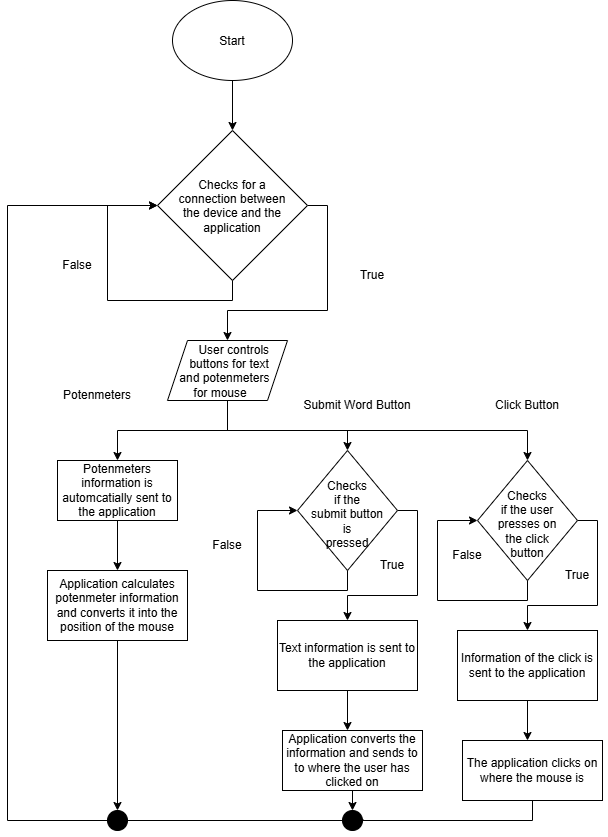

The diagram above was exported from draw.io. Its source (the exported page's mxGraphModel, read from the mxfile embedded in the PNG):
<mxGraphModel dx="1333" dy="867" grid="1" gridSize="10" guides="1" tooltips="1" connect="1" arrows="1" fold="1" page="1" pageScale="1" pageWidth="850" pageHeight="1100" math="0" shadow="0">
  <root>
    <mxCell id="0" />
    <mxCell id="1" parent="0" />
    <mxCell id="ScW2x1_SqqeFWT6i2e52-35" edge="1" parent="1" source="ScW2x1_SqqeFWT6i2e52-1" style="edgeStyle=orthogonalEdgeStyle;rounded=0;orthogonalLoop=1;jettySize=auto;html=1;exitX=0.5;exitY=1;exitDx=0;exitDy=0;entryX=0.5;entryY=0;entryDx=0;entryDy=0;" target="ScW2x1_SqqeFWT6i2e52-8">
      <mxGeometry relative="1" as="geometry" />
    </mxCell>
    <mxCell id="ScW2x1_SqqeFWT6i2e52-1" parent="1" style="ellipse;whiteSpace=wrap;html=1;shapeInside=1;" value="Start" vertex="1">
      <mxGeometry height="80" width="120" x="195" y="80" as="geometry" />
    </mxCell>
    <mxCell id="ScW2x1_SqqeFWT6i2e52-12" edge="1" parent="1" source="ScW2x1_SqqeFWT6i2e52-4" style="edgeStyle=orthogonalEdgeStyle;rounded=0;orthogonalLoop=1;jettySize=auto;html=1;exitX=0.5;exitY=1;exitDx=0;exitDy=0;" target="ScW2x1_SqqeFWT6i2e52-11">
      <mxGeometry relative="1" as="geometry" />
    </mxCell>
    <mxCell id="ScW2x1_SqqeFWT6i2e52-15" edge="1" parent="1" source="ScW2x1_SqqeFWT6i2e52-4" style="edgeStyle=orthogonalEdgeStyle;rounded=0;orthogonalLoop=1;jettySize=auto;html=1;exitX=0.5;exitY=1;exitDx=0;exitDy=0;" target="ScW2x1_SqqeFWT6i2e52-14">
      <mxGeometry relative="1" as="geometry">
        <Array as="points">
          <mxPoint x="250" y="510" />
          <mxPoint x="370" y="510" />
        </Array>
      </mxGeometry>
    </mxCell>
    <mxCell id="ScW2x1_SqqeFWT6i2e52-26" edge="1" parent="1" source="ScW2x1_SqqeFWT6i2e52-4" style="edgeStyle=orthogonalEdgeStyle;rounded=0;orthogonalLoop=1;jettySize=auto;html=1;exitX=0.5;exitY=1;exitDx=0;exitDy=0;">
      <mxGeometry relative="1" as="geometry">
        <mxPoint x="550" y="540" as="targetPoint" />
      </mxGeometry>
    </mxCell>
    <mxCell id="ScW2x1_SqqeFWT6i2e52-4" parent="1" style="shape=parallelogram;perimeter=parallelogramPerimeter;whiteSpace=wrap;html=1;shapeInside=1;fixedSize=1;" value="User controls buttons for text and potenmeters for mouse" vertex="1">
      <mxGeometry height="60" width="120" x="190" y="420" as="geometry" />
    </mxCell>
    <mxCell id="ScW2x1_SqqeFWT6i2e52-33" edge="1" parent="1" source="ScW2x1_SqqeFWT6i2e52-8" style="edgeStyle=orthogonalEdgeStyle;rounded=0;orthogonalLoop=1;jettySize=auto;html=1;exitX=1;exitY=0.5;exitDx=0;exitDy=0;entryX=0.5;entryY=0;entryDx=0;entryDy=0;" target="ScW2x1_SqqeFWT6i2e52-4">
      <mxGeometry relative="1" as="geometry" />
    </mxCell>
    <mxCell id="ScW2x1_SqqeFWT6i2e52-8" parent="1" style="rhombus;whiteSpace=wrap;html=1;shapeInside=1;" value="Checks for a connection between the device and the application" vertex="1">
      <mxGeometry height="150" width="150" x="180" y="210" as="geometry" />
    </mxCell>
    <mxCell id="ScW2x1_SqqeFWT6i2e52-17" edge="1" parent="1" source="ScW2x1_SqqeFWT6i2e52-11" style="edgeStyle=orthogonalEdgeStyle;rounded=0;orthogonalLoop=1;jettySize=auto;html=1;exitX=0.5;exitY=1;exitDx=0;exitDy=0;entryX=0.5;entryY=0;entryDx=0;entryDy=0;" target="ScW2x1_SqqeFWT6i2e52-16">
      <mxGeometry relative="1" as="geometry" />
    </mxCell>
    <mxCell id="ScW2x1_SqqeFWT6i2e52-11" parent="1" style="rounded=0;whiteSpace=wrap;html=1;" value="Potenmeters information is automcatially sent to the application" vertex="1">
      <mxGeometry height="60" width="120" x="80" y="540" as="geometry" />
    </mxCell>
    <mxCell id="ScW2x1_SqqeFWT6i2e52-22" edge="1" parent="1" source="ScW2x1_SqqeFWT6i2e52-14" style="edgeStyle=orthogonalEdgeStyle;rounded=0;orthogonalLoop=1;jettySize=auto;html=1;exitX=1;exitY=0.5;exitDx=0;exitDy=0;entryX=0.5;entryY=0;entryDx=0;entryDy=0;" target="ScW2x1_SqqeFWT6i2e52-20">
      <mxGeometry relative="1" as="geometry" />
    </mxCell>
    <mxCell id="ScW2x1_SqqeFWT6i2e52-14" parent="1" style="rhombus;whiteSpace=wrap;html=1;shapeInside=1;" value="Checks if the submit button is pressed" vertex="1">
      <mxGeometry height="120" width="100" x="320" y="530" as="geometry" />
    </mxCell>
    <mxCell id="ScW2x1_SqqeFWT6i2e52-46" edge="1" parent="1" source="ScW2x1_SqqeFWT6i2e52-16" style="edgeStyle=orthogonalEdgeStyle;rounded=0;orthogonalLoop=1;jettySize=auto;html=1;exitX=0.5;exitY=1;exitDx=0;exitDy=0;entryX=0.5;entryY=0;entryDx=0;entryDy=0;" target="ScW2x1_SqqeFWT6i2e52-39">
      <mxGeometry relative="1" as="geometry" />
    </mxCell>
    <mxCell id="ScW2x1_SqqeFWT6i2e52-16" parent="1" style="rounded=0;whiteSpace=wrap;html=1;" value="Application calculates potenmeter information and converts it into the position of the mouse" vertex="1">
      <mxGeometry height="70" width="140" x="70" y="650" as="geometry" />
    </mxCell>
    <mxCell id="ScW2x1_SqqeFWT6i2e52-24" edge="1" parent="1" source="ScW2x1_SqqeFWT6i2e52-20" style="edgeStyle=orthogonalEdgeStyle;rounded=0;orthogonalLoop=1;jettySize=auto;html=1;exitX=0.5;exitY=1;exitDx=0;exitDy=0;">
      <mxGeometry relative="1" as="geometry">
        <mxPoint x="370" y="810" as="targetPoint" />
      </mxGeometry>
    </mxCell>
    <mxCell id="ScW2x1_SqqeFWT6i2e52-20" parent="1" style="rounded=0;whiteSpace=wrap;html=1;" value="Text information is sent to the application" vertex="1">
      <mxGeometry height="70" width="140" x="300" y="700" as="geometry" />
    </mxCell>
    <mxCell id="ScW2x1_SqqeFWT6i2e52-21" edge="1" parent="1" source="ScW2x1_SqqeFWT6i2e52-14" style="edgeStyle=orthogonalEdgeStyle;rounded=0;orthogonalLoop=1;jettySize=auto;html=1;innerLoopWaypoints=1;exitX=0.5;exitY=1;exitDx=0;exitDy=0;entryX=0;entryY=0.5;entryDx=0;entryDy=0;" target="ScW2x1_SqqeFWT6i2e52-14">
      <mxGeometry relative="1" as="geometry">
        <Array as="points">
          <mxPoint x="370" y="670" />
          <mxPoint x="280" y="670" />
          <mxPoint x="280" y="590" />
        </Array>
      </mxGeometry>
    </mxCell>
    <mxCell id="ScW2x1_SqqeFWT6i2e52-45" edge="1" parent="1" source="ScW2x1_SqqeFWT6i2e52-25" style="edgeStyle=orthogonalEdgeStyle;rounded=0;orthogonalLoop=1;jettySize=auto;html=1;exitX=0.5;exitY=1;exitDx=0;exitDy=0;entryX=0.5;entryY=0;entryDx=0;entryDy=0;" target="ScW2x1_SqqeFWT6i2e52-42">
      <mxGeometry relative="1" as="geometry" />
    </mxCell>
    <mxCell id="ScW2x1_SqqeFWT6i2e52-25" parent="1" style="rounded=0;whiteSpace=wrap;html=1;" value="Application converts the information and sends to to where the user has clicked on" vertex="1">
      <mxGeometry height="60" width="140" x="305" y="810" as="geometry" />
    </mxCell>
    <mxCell id="ScW2x1_SqqeFWT6i2e52-27" edge="1" parent="1" source="ScW2x1_SqqeFWT6i2e52-28" style="edgeStyle=orthogonalEdgeStyle;rounded=0;orthogonalLoop=1;jettySize=auto;html=1;exitX=1;exitY=0.5;exitDx=0;exitDy=0;entryX=0.5;entryY=0;entryDx=0;entryDy=0;" target="ScW2x1_SqqeFWT6i2e52-30">
      <mxGeometry relative="1" as="geometry" />
    </mxCell>
    <mxCell id="ScW2x1_SqqeFWT6i2e52-28" parent="1" style="rhombus;whiteSpace=wrap;html=1;shapeInside=1;" value="Checks if the user presses on the click button" vertex="1">
      <mxGeometry height="120" width="100" x="500" y="540" as="geometry" />
    </mxCell>
    <mxCell id="ScW2x1_SqqeFWT6i2e52-29" edge="1" parent="1" source="ScW2x1_SqqeFWT6i2e52-30" style="edgeStyle=orthogonalEdgeStyle;rounded=0;orthogonalLoop=1;jettySize=auto;html=1;exitX=0.5;exitY=1;exitDx=0;exitDy=0;">
      <mxGeometry relative="1" as="geometry">
        <mxPoint x="550" y="820" as="targetPoint" />
      </mxGeometry>
    </mxCell>
    <mxCell id="ScW2x1_SqqeFWT6i2e52-30" parent="1" style="rounded=0;whiteSpace=wrap;html=1;" value="Information of the click is sent to the application" vertex="1">
      <mxGeometry height="70" width="140" x="480" y="710" as="geometry" />
    </mxCell>
    <mxCell id="ScW2x1_SqqeFWT6i2e52-31" edge="1" parent="1" source="ScW2x1_SqqeFWT6i2e52-28" style="edgeStyle=orthogonalEdgeStyle;rounded=0;orthogonalLoop=1;jettySize=auto;html=1;innerLoopWaypoints=1;exitX=0.5;exitY=1;exitDx=0;exitDy=0;entryX=0;entryY=0.5;entryDx=0;entryDy=0;" target="ScW2x1_SqqeFWT6i2e52-28">
      <mxGeometry relative="1" as="geometry">
        <Array as="points">
          <mxPoint x="550" y="680" />
          <mxPoint x="460" y="680" />
          <mxPoint x="460" y="600" />
        </Array>
      </mxGeometry>
    </mxCell>
    <mxCell id="ScW2x1_SqqeFWT6i2e52-44" edge="1" parent="1" source="ScW2x1_SqqeFWT6i2e52-32" style="edgeStyle=orthogonalEdgeStyle;rounded=0;orthogonalLoop=1;jettySize=auto;html=1;exitX=0.5;exitY=1;exitDx=0;exitDy=0;entryX=1;entryY=1;entryDx=0;entryDy=0;" target="ScW2x1_SqqeFWT6i2e52-42">
      <mxGeometry relative="1" as="geometry">
        <Array as="points">
          <mxPoint x="555" y="900" />
          <mxPoint x="382.1" y="900" />
        </Array>
      </mxGeometry>
    </mxCell>
    <mxCell id="ScW2x1_SqqeFWT6i2e52-32" parent="1" style="rounded=0;whiteSpace=wrap;html=1;" value="The application clicks on where the mouse is" vertex="1">
      <mxGeometry height="60" width="140" x="485" y="820" as="geometry" />
    </mxCell>
    <mxCell id="ScW2x1_SqqeFWT6i2e52-34" edge="1" parent="1" source="ScW2x1_SqqeFWT6i2e52-8" style="edgeStyle=orthogonalEdgeStyle;rounded=0;orthogonalLoop=1;jettySize=auto;html=1;innerLoopWaypoints=1;exitX=0.5;exitY=1;exitDx=0;exitDy=0;entryX=0;entryY=0.5;entryDx=0;entryDy=0;" target="ScW2x1_SqqeFWT6i2e52-8">
      <mxGeometry relative="1" as="geometry">
        <Array as="points">
          <mxPoint x="255" y="380" />
          <mxPoint x="130" y="380" />
          <mxPoint x="130" y="285" />
        </Array>
      </mxGeometry>
    </mxCell>
    <mxCell id="ScW2x1_SqqeFWT6i2e52-49" edge="1" parent="1" source="ScW2x1_SqqeFWT6i2e52-39" style="edgeStyle=orthogonalEdgeStyle;rounded=0;orthogonalLoop=1;jettySize=auto;html=1;exitX=0;exitY=0.5;exitDx=0;exitDy=0;entryX=0;entryY=0.5;entryDx=0;entryDy=0;" target="ScW2x1_SqqeFWT6i2e52-8">
      <mxGeometry relative="1" as="geometry">
        <Array as="points">
          <mxPoint x="30" y="900" />
          <mxPoint x="30" y="285" />
        </Array>
      </mxGeometry>
    </mxCell>
    <mxCell id="ScW2x1_SqqeFWT6i2e52-39" parent="1" style="ellipse;whiteSpace=wrap;html=1;shapeInside=1;aspect=fixed;gradientColor=none;fillColor=#000000;" value="" vertex="1">
      <mxGeometry height="20" width="20" x="130" y="890" as="geometry" />
    </mxCell>
    <mxCell id="ScW2x1_SqqeFWT6i2e52-47" edge="1" parent="1" source="ScW2x1_SqqeFWT6i2e52-42" style="edgeStyle=orthogonalEdgeStyle;rounded=0;orthogonalLoop=1;jettySize=auto;html=1;exitX=0;exitY=0.5;exitDx=0;exitDy=0;entryX=1;entryY=0.5;entryDx=0;entryDy=0;endArrow=none;endFill=0;" target="ScW2x1_SqqeFWT6i2e52-39">
      <mxGeometry relative="1" as="geometry" />
    </mxCell>
    <mxCell id="ScW2x1_SqqeFWT6i2e52-42" parent="1" style="ellipse;whiteSpace=wrap;html=1;shapeInside=1;aspect=fixed;gradientColor=none;fillColor=#000000;" value="" vertex="1">
      <mxGeometry height="20" width="20" x="365" y="890" as="geometry" />
    </mxCell>
    <mxCell id="ScW2x1_SqqeFWT6i2e52-50" parent="1" style="text;html=1;whiteSpace=wrap;strokeColor=none;fillColor=none;align=center;verticalAlign=middle;rounded=0;" value="False" vertex="1">
      <mxGeometry height="30" width="60" x="70" y="330" as="geometry" />
    </mxCell>
    <mxCell id="ScW2x1_SqqeFWT6i2e52-51" parent="1" style="text;html=1;whiteSpace=wrap;strokeColor=none;fillColor=none;align=center;verticalAlign=middle;rounded=0;" value="True" vertex="1">
      <mxGeometry height="30" width="60" x="365" y="340" as="geometry" />
    </mxCell>
    <mxCell id="ScW2x1_SqqeFWT6i2e52-52" parent="1" style="text;html=1;whiteSpace=wrap;strokeColor=none;fillColor=none;align=center;verticalAlign=middle;rounded=0;" value="Potenmeters" vertex="1">
      <mxGeometry height="30" width="80" x="80" y="460" as="geometry" />
    </mxCell>
    <mxCell id="ScW2x1_SqqeFWT6i2e52-53" parent="1" style="text;html=1;whiteSpace=wrap;strokeColor=none;fillColor=none;align=center;verticalAlign=middle;rounded=0;" value="Submit Word Button" vertex="1">
      <mxGeometry height="30" width="120" x="320" y="470" as="geometry" />
    </mxCell>
    <mxCell id="ScW2x1_SqqeFWT6i2e52-54" parent="1" style="text;html=1;whiteSpace=wrap;strokeColor=none;fillColor=none;align=center;verticalAlign=middle;rounded=0;" value="Click Button" vertex="1">
      <mxGeometry height="30" width="80" x="510" y="470" as="geometry" />
    </mxCell>
    <mxCell id="ScW2x1_SqqeFWT6i2e52-55" parent="1" style="text;html=1;whiteSpace=wrap;strokeColor=none;fillColor=none;align=center;verticalAlign=middle;rounded=0;" value="False" vertex="1">
      <mxGeometry height="30" width="60" x="220" y="610" as="geometry" />
    </mxCell>
    <mxCell id="ScW2x1_SqqeFWT6i2e52-56" parent="1" style="text;html=1;whiteSpace=wrap;strokeColor=none;fillColor=none;align=center;verticalAlign=middle;rounded=0;" value="True" vertex="1">
      <mxGeometry height="30" width="60" x="385" y="630" as="geometry" />
    </mxCell>
    <mxCell id="ScW2x1_SqqeFWT6i2e52-57" parent="1" style="text;html=1;whiteSpace=wrap;strokeColor=none;fillColor=none;align=center;verticalAlign=middle;rounded=0;" value="False" vertex="1">
      <mxGeometry height="30" width="60" x="460" y="620" as="geometry" />
    </mxCell>
    <mxCell id="ScW2x1_SqqeFWT6i2e52-58" parent="1" style="text;html=1;whiteSpace=wrap;strokeColor=none;fillColor=none;align=center;verticalAlign=middle;rounded=0;" value="True" vertex="1">
      <mxGeometry height="30" width="60" x="570" y="640" as="geometry" />
    </mxCell>
  </root>
</mxGraphModel>